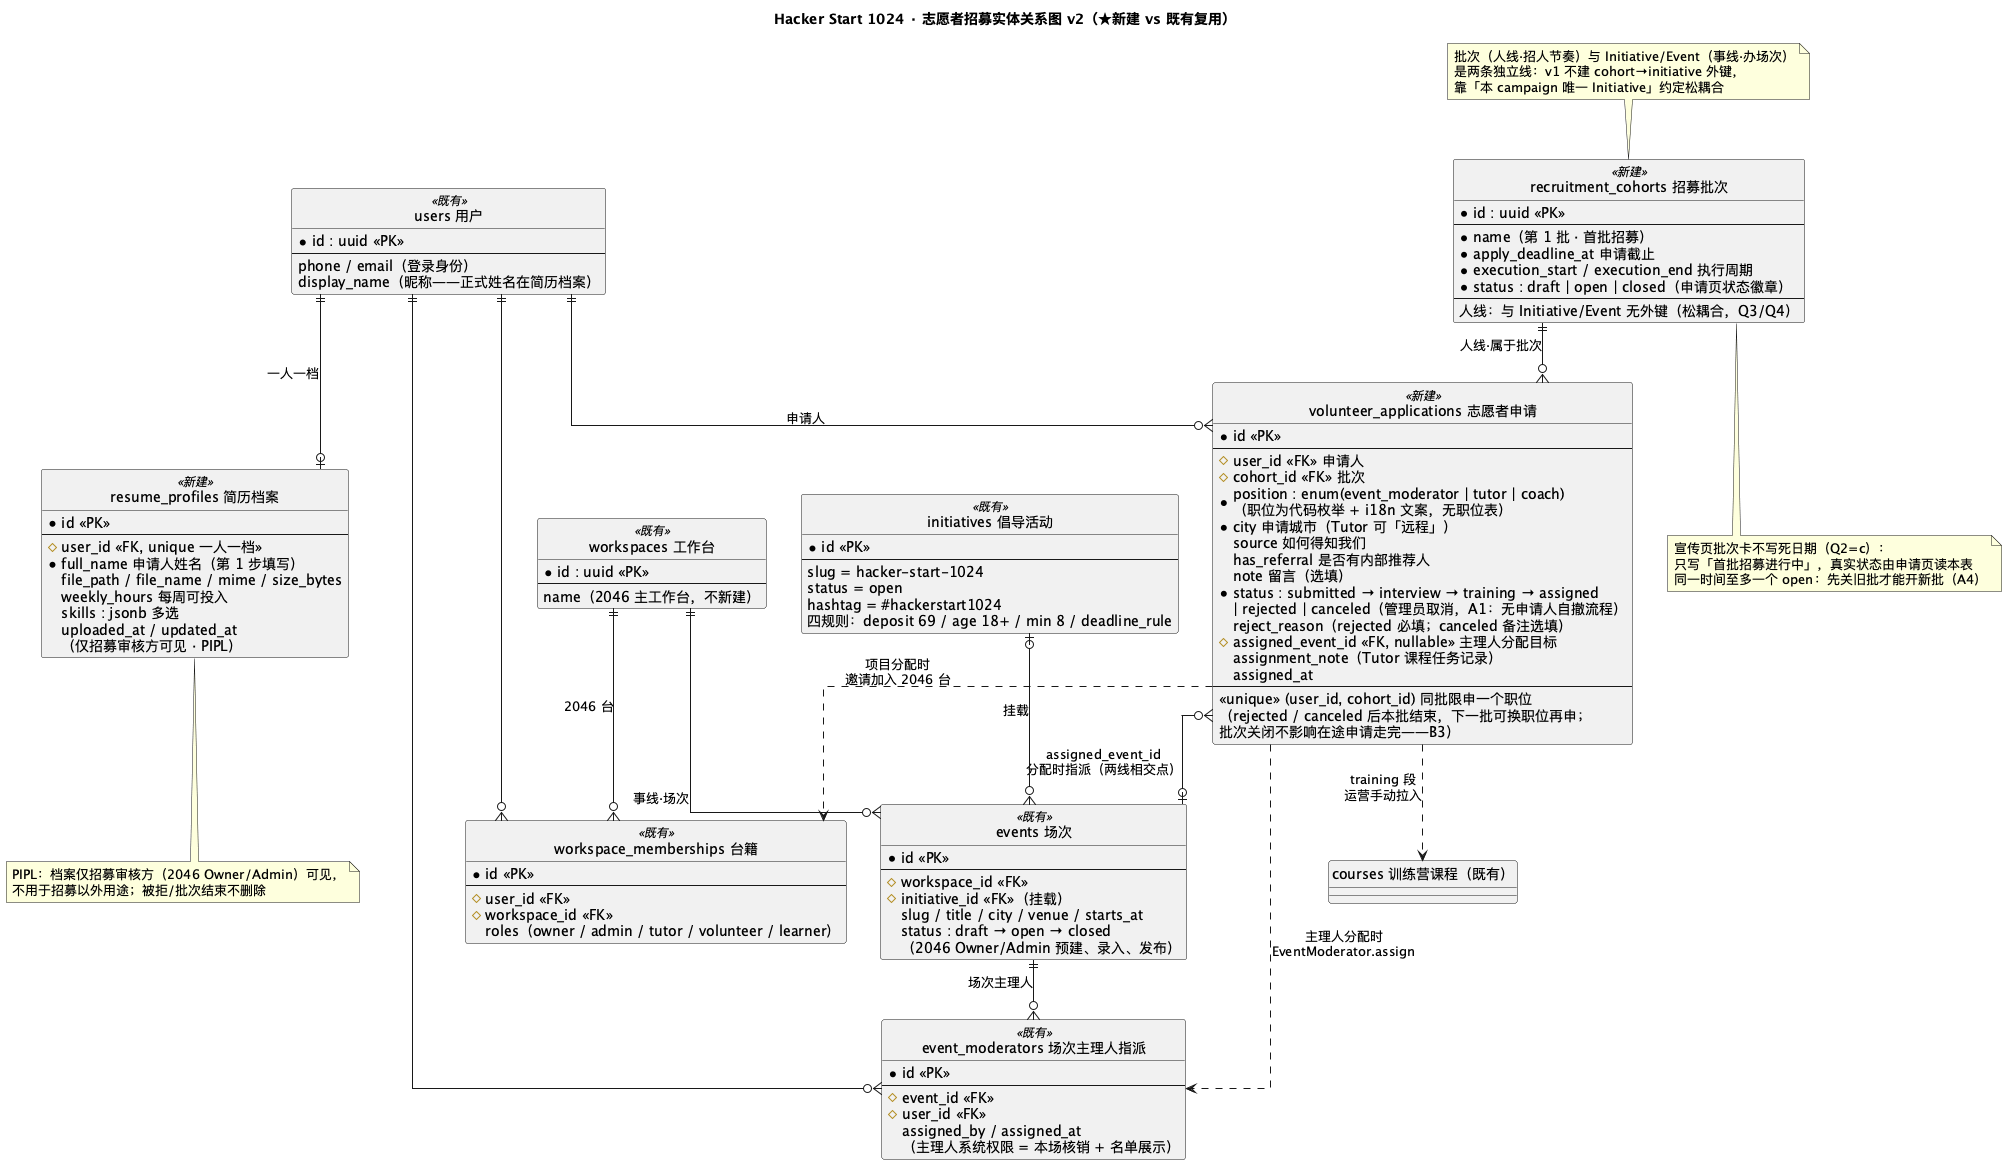

The diagram above was rendered by PlantUML. Its source (embedded in the PNG):
@startuml er-map
title Hacker Start 1024 · 志愿者招募实体关系图 v2（★新建 vs 既有复用）
hide circle
skinparam linetype ortho
skinparam entity {
  BackgroundColor<<新建>> #FAEDF2
  BorderColor<<新建>> #C9497D
}

entity "users 用户" as users <<既有>> {
  * id : uuid <<PK>>
  --
  phone / email（登录身份）
  display_name（昵称——正式姓名在简历档案）
}

entity "workspaces 工作台" as ws <<既有>> {
  * id : uuid <<PK>>
  --
  name（2046 主工作台，不新建）
}

entity "workspace_memberships 台籍" as wm <<既有>> {
  * id <<PK>>
  --
  # user_id <<FK>>
  # workspace_id <<FK>>
  roles（owner / admin / tutor / volunteer / learner）
}

entity "initiatives 倡导活动" as init <<既有>> {
  * id <<PK>>
  --
  slug = hacker-start-1024
  status = open
  hashtag = #hackerstart1024
  四规则：deposit 69 / age 18+ / min 8 / deadline_rule
}

entity "events 场次" as ev <<既有>> {
  * id <<PK>>
  --
  # workspace_id <<FK>>
  # initiative_id <<FK>>（挂载）
  slug / title / city / venue / starts_at
  status : draft → open → closed
  （2046 Owner/Admin 预建、录入、发布）
}

entity "event_moderators 场次主理人指派" as mod <<既有>> {
  * id <<PK>>
  --
  # event_id <<FK>>
  # user_id <<FK>>
  assigned_by / assigned_at
  （主理人系统权限 = 本场核销 + 名单展示）
}

entity "recruitment_cohorts 招募批次" as cohort <<新建>> {
  * id : uuid <<PK>>
  --
  * name（第 1 批 · 首批招募）
  * apply_deadline_at 申请截止
  * execution_start / execution_end 执行周期
  * status : draft | open | closed（申请页状态徽章）
  --
  人线：与 Initiative/Event 无外键（松耦合，Q3/Q4）
}

entity "resume_profiles 简历档案" as resume <<新建>> {
  * id <<PK>>
  --
  # user_id <<FK, unique 一人一档>>
  * full_name 申请人姓名（第 1 步填写）
  file_path / file_name / mime / size_bytes
  weekly_hours 每周可投入
  skills : jsonb 多选
  uploaded_at / updated_at
  （仅招募审核方可见 · PIPL）
}

entity "volunteer_applications 志愿者申请" as app <<新建>> {
  * id <<PK>>
  --
  # user_id <<FK>> 申请人
  # cohort_id <<FK>> 批次
  * position : enum(event_moderator | tutor | coach)\n（职位为代码枚举 + i18n 文案，无职位表）
  * city 申请城市（Tutor 可「远程」）
  source 如何得知我们
  has_referral 是否有内部推荐人
  note 留言（选填）
  * status : submitted → interview → training → assigned
  | rejected | canceled（管理员取消，A1：无申请人自撤流程）
  reject_reason（rejected 必填；canceled 备注选填）
  # assigned_event_id <<FK, nullable>> 主理人分配目标
  assignment_note（Tutor 课程任务记录）
  assigned_at
  --
  <<unique>> (user_id, cohort_id) 同批限申一个职位
  （rejected / canceled 后本批结束，下一批可换职位再申；
    批次关闭不影响在途申请走完——B3）
}

users ||--o| resume : 一人一档
users ||--o{ app : 申请人
cohort ||--o{ app : 人线·属于批次
app }o--o| ev : assigned_event_id\n分配时指派（两线相交点）
users ||--o{ wm
ws ||--o{ wm : 2046 台
ws ||--o{ ev : 事线·场次
init |o--o{ ev : 挂载
ev ||--o{ mod : 场次主理人
users ||--o{ mod

app ..> mod : 主理人分配时\nEventModerator.assign
app ..> wm : 项目分配时\n邀请加入 2046 台
app ..> "courses 训练营课程（既有）" : training 段\n运营手动拉入

note top of cohort
  批次（人线·招人节奏）与 Initiative/Event（事线·办场次）
  是两条独立线：v1 不建 cohort→initiative 外键，
  靠「本 campaign 唯一 Initiative」约定松耦合
end note

note bottom of resume
  PIPL：档案仅招募审核方（2046 Owner/Admin）可见，
  不用于招募以外用途；被拒/批次结束不删除
end note

note bottom of cohort
  宣传页批次卡不写死日期（Q2=c）：
  只写「首批招募进行中」，真实状态由申请页读本表
  同一时间至多一个 open：先关旧批才能开新批（A4）
end note
@enduml